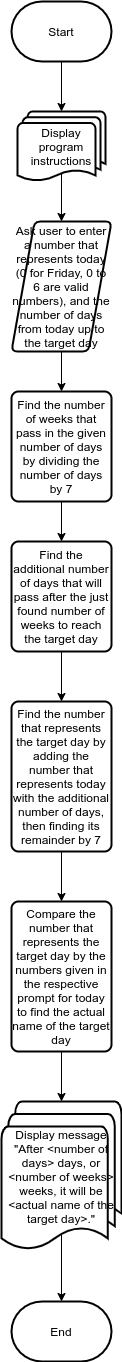

The diagram above was exported from draw.io. Its source (the exported page's mxGraphModel, read from the mxfile embedded in the PNG):
<mxGraphModel dx="868" dy="504" grid="1" gridSize="10" guides="1" tooltips="1" connect="1" arrows="1" fold="1" page="0" pageScale="1" pageWidth="850" pageHeight="1100" math="0" shadow="0">
  <root>
    <mxCell id="0" />
    <mxCell id="1" parent="0" />
    <mxCell id="R5Vz2lQx3Ti91ZPJ1gcn-24" style="edgeStyle=orthogonalEdgeStyle;rounded=0;orthogonalLoop=1;jettySize=auto;html=1;exitX=0.5;exitY=1;exitDx=0;exitDy=0;exitPerimeter=0;entryX=0.5;entryY=0;entryDx=0;entryDy=0;entryPerimeter=0;" edge="1" parent="1" source="R5Vz2lQx3Ti91ZPJ1gcn-1" target="R5Vz2lQx3Ti91ZPJ1gcn-3">
      <mxGeometry relative="1" as="geometry" />
    </mxCell>
    <mxCell id="R5Vz2lQx3Ti91ZPJ1gcn-1" value="Start" style="strokeWidth=2;html=1;shape=mxgraph.flowchart.terminator;whiteSpace=wrap;" vertex="1" parent="1">
      <mxGeometry x="370" y="80" width="100" height="60" as="geometry" />
    </mxCell>
    <mxCell id="R5Vz2lQx3Ti91ZPJ1gcn-25" style="edgeStyle=orthogonalEdgeStyle;rounded=0;orthogonalLoop=1;jettySize=auto;html=1;exitX=0.5;exitY=0.88;exitDx=0;exitDy=0;exitPerimeter=0;entryX=0.5;entryY=0;entryDx=0;entryDy=0;" edge="1" parent="1" source="R5Vz2lQx3Ti91ZPJ1gcn-3" target="R5Vz2lQx3Ti91ZPJ1gcn-5">
      <mxGeometry relative="1" as="geometry" />
    </mxCell>
    <mxCell id="R5Vz2lQx3Ti91ZPJ1gcn-3" value="Display program instructions" style="strokeWidth=2;html=1;shape=mxgraph.flowchart.multi-document;whiteSpace=wrap;" vertex="1" parent="1">
      <mxGeometry x="376" y="190" width="88" height="70" as="geometry" />
    </mxCell>
    <mxCell id="R5Vz2lQx3Ti91ZPJ1gcn-26" style="edgeStyle=orthogonalEdgeStyle;rounded=0;orthogonalLoop=1;jettySize=auto;html=1;exitX=0.5;exitY=1;exitDx=0;exitDy=0;entryX=0.5;entryY=0;entryDx=0;entryDy=0;" edge="1" parent="1" source="R5Vz2lQx3Ti91ZPJ1gcn-5" target="R5Vz2lQx3Ti91ZPJ1gcn-7">
      <mxGeometry relative="1" as="geometry" />
    </mxCell>
    <mxCell id="R5Vz2lQx3Ti91ZPJ1gcn-5" value="Ask user to enter a number that represents today (0 for Friday, 0 to 6 are valid numbers), and the number of days from today up to the target day" style="shape=parallelogram;html=1;strokeWidth=2;perimeter=parallelogramPerimeter;whiteSpace=wrap;rounded=1;arcSize=12;size=0.23;" vertex="1" parent="1">
      <mxGeometry x="370" y="300" width="100" height="130" as="geometry" />
    </mxCell>
    <mxCell id="R5Vz2lQx3Ti91ZPJ1gcn-27" style="edgeStyle=orthogonalEdgeStyle;rounded=0;orthogonalLoop=1;jettySize=auto;html=1;exitX=0.5;exitY=1;exitDx=0;exitDy=0;entryX=0.5;entryY=0;entryDx=0;entryDy=0;" edge="1" parent="1" source="R5Vz2lQx3Ti91ZPJ1gcn-7" target="R5Vz2lQx3Ti91ZPJ1gcn-9">
      <mxGeometry relative="1" as="geometry" />
    </mxCell>
    <mxCell id="R5Vz2lQx3Ti91ZPJ1gcn-7" value="Find the number of weeks that pass in the given number of days by dividing the number of days by 7" style="rounded=1;whiteSpace=wrap;html=1;absoluteArcSize=1;arcSize=14;strokeWidth=2;" vertex="1" parent="1">
      <mxGeometry x="370" y="470" width="100" height="110" as="geometry" />
    </mxCell>
    <mxCell id="R5Vz2lQx3Ti91ZPJ1gcn-28" style="edgeStyle=orthogonalEdgeStyle;rounded=0;orthogonalLoop=1;jettySize=auto;html=1;exitX=0.5;exitY=1;exitDx=0;exitDy=0;entryX=0.5;entryY=0;entryDx=0;entryDy=0;" edge="1" parent="1" source="R5Vz2lQx3Ti91ZPJ1gcn-9" target="R5Vz2lQx3Ti91ZPJ1gcn-11">
      <mxGeometry relative="1" as="geometry" />
    </mxCell>
    <mxCell id="R5Vz2lQx3Ti91ZPJ1gcn-9" value="Find the additional number of days that will pass after the just found number of weeks to reach the target day" style="rounded=1;whiteSpace=wrap;html=1;absoluteArcSize=1;arcSize=14;strokeWidth=2;" vertex="1" parent="1">
      <mxGeometry x="370" y="620" width="100" height="110" as="geometry" />
    </mxCell>
    <mxCell id="R5Vz2lQx3Ti91ZPJ1gcn-29" style="edgeStyle=orthogonalEdgeStyle;rounded=0;orthogonalLoop=1;jettySize=auto;html=1;exitX=0.5;exitY=1;exitDx=0;exitDy=0;entryX=0.5;entryY=0;entryDx=0;entryDy=0;" edge="1" parent="1" source="R5Vz2lQx3Ti91ZPJ1gcn-11" target="R5Vz2lQx3Ti91ZPJ1gcn-13">
      <mxGeometry relative="1" as="geometry" />
    </mxCell>
    <mxCell id="R5Vz2lQx3Ti91ZPJ1gcn-11" value="Find the number that represents the target day by adding the number that represents today with the additional number of days, then finding its remainder by 7" style="rounded=1;whiteSpace=wrap;html=1;absoluteArcSize=1;arcSize=14;strokeWidth=2;" vertex="1" parent="1">
      <mxGeometry x="370" y="780" width="100" height="150" as="geometry" />
    </mxCell>
    <mxCell id="R5Vz2lQx3Ti91ZPJ1gcn-30" style="edgeStyle=orthogonalEdgeStyle;rounded=0;orthogonalLoop=1;jettySize=auto;html=1;exitX=0.5;exitY=1;exitDx=0;exitDy=0;entryX=0.5;entryY=0;entryDx=0;entryDy=0;entryPerimeter=0;" edge="1" parent="1" source="R5Vz2lQx3Ti91ZPJ1gcn-13" target="R5Vz2lQx3Ti91ZPJ1gcn-15">
      <mxGeometry relative="1" as="geometry" />
    </mxCell>
    <mxCell id="R5Vz2lQx3Ti91ZPJ1gcn-13" value="Compare the number that represents the target day by the numbers given in the respective prompt for today to find the actual name of the target day" style="rounded=1;whiteSpace=wrap;html=1;absoluteArcSize=1;arcSize=14;strokeWidth=2;" vertex="1" parent="1">
      <mxGeometry x="370" y="980" width="100" height="150" as="geometry" />
    </mxCell>
    <mxCell id="R5Vz2lQx3Ti91ZPJ1gcn-31" style="edgeStyle=orthogonalEdgeStyle;rounded=0;orthogonalLoop=1;jettySize=auto;html=1;exitX=0.5;exitY=0.88;exitDx=0;exitDy=0;exitPerimeter=0;entryX=0.5;entryY=0;entryDx=0;entryDy=0;entryPerimeter=0;" edge="1" parent="1" source="R5Vz2lQx3Ti91ZPJ1gcn-15" target="R5Vz2lQx3Ti91ZPJ1gcn-20">
      <mxGeometry relative="1" as="geometry" />
    </mxCell>
    <mxCell id="R5Vz2lQx3Ti91ZPJ1gcn-15" value="Display message &quot;After &amp;lt;number of days&amp;gt; days, or &amp;lt;number of weeks&amp;gt; weeks, it will be &amp;lt;actual name of the target day&amp;gt;.&quot;" style="strokeWidth=2;html=1;shape=mxgraph.flowchart.multi-document;whiteSpace=wrap;" vertex="1" parent="1">
      <mxGeometry x="360" y="1180" width="120" height="150" as="geometry" />
    </mxCell>
    <mxCell id="R5Vz2lQx3Ti91ZPJ1gcn-20" value="End" style="strokeWidth=2;html=1;shape=mxgraph.flowchart.terminator;whiteSpace=wrap;" vertex="1" parent="1">
      <mxGeometry x="370" y="1380" width="100" height="60" as="geometry" />
    </mxCell>
  </root>
</mxGraphModel>